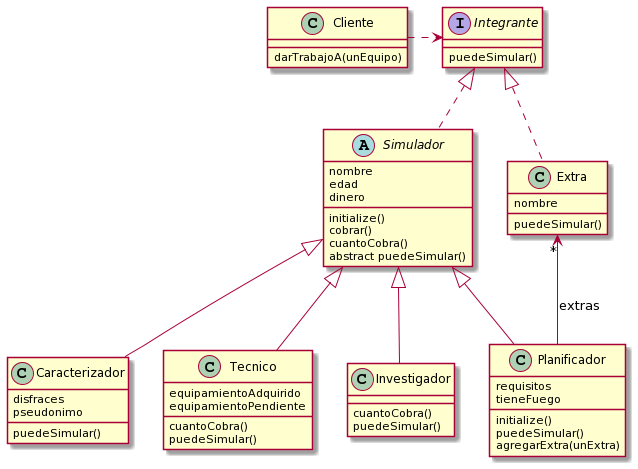

The diagram above was rendered by PlantUML. Its source (embedded in the PNG):
@startuml
abstract class Simulador {
  nombre
  edad
  dinero

  initialize()
  cobrar()
  cuantoCobra()
  abstract puedeSimular()
}

class Planificador extends Simulador {
  requisitos
  tieneFuego

  initialize()
  puedeSimular()
  agregarExtra(unExtra)
}

class Caracterizador extends Simulador {
  disfraces
  pseudonimo

  puedeSimular()
}

class Tecnico extends Simulador {
  equipamientoAdquirido
  equipamientoPendiente

  cuantoCobra()
  puedeSimular()
}

class Investigador extends Simulador {
  cuantoCobra()
  puedeSimular()
}

class Extra {
  nombre

  puedeSimular()
}

interface Integrante {
  puedeSimular()
}

class Cliente {
  darTrabajoA(unEquipo)
}

Integrante <.l. Cliente

Integrante <|.. Simulador
Integrante <|.. Extra
Extra "*" <-- Planificador : extras
@enduml